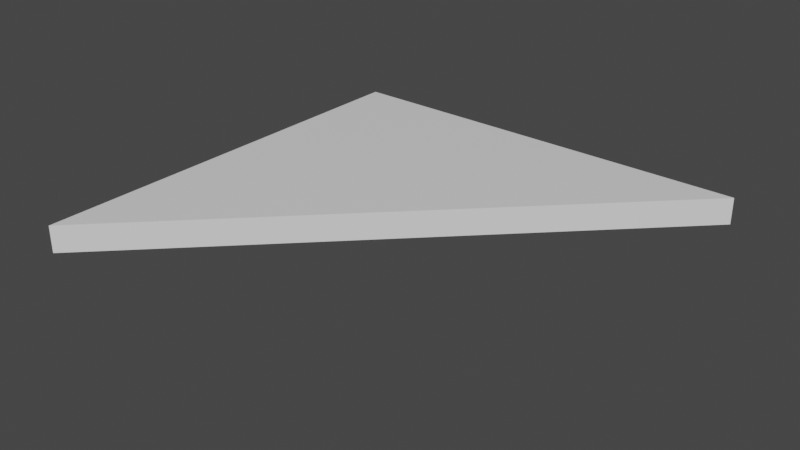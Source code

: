 # Source: shipWing.blend  (saved by Blender 2.81.16; exported with 4.5.12 LTS)
import bpy
from mathutils import Matrix  # noqa: F401  (used for matrix-valued properties, if any)

bpy.ops.wm.read_factory_settings(use_empty=True)
scene = bpy.context.scene
scene.name = 'Scene'

# ---- collections
col_collection = bpy.data.collections.new('Collection'); scene.collection.children.link(col_collection)

# ---- materials (node trees are filled in below, after node groups)
mat_material = bpy.data.materials.new('Material')
mat_material.alpha_threshold = 0.0
mat_material.use_transparent_shadow = False
mat_material.line_color = (0.0, 0.0, 0.0, 1.0)

# ---- material node trees
mat_material.use_nodes = True; mat_material.node_tree.nodes.clear()
_N = mat_material.node_tree.nodes; _L = mat_material.node_tree.links
n0 = _N.new('ShaderNodeOutputMaterial'); n0.name = 'Material Output'; n0.location = (300, 300)
n1 = _N.new('ShaderNodeBsdfPrincipled'); n1.name = 'Principled BSDF'; n1.location = (10, 300)
n1.distribution = 'GGX'
n1.subsurface_method = 'BURLEY'
n1.inputs[2].default_value = 0.4
n1.inputs[3].default_value = 1.45
n1.inputs[27].default_value = (0.0, 0.0, 0.0, 1.0)
n1.inputs[28].default_value = 1.0
_L.new(n1.outputs[0], n0.inputs[0])
n0.is_active_output = True

# ---- world
world_world = bpy.data.worlds.new('World'); scene.world = world_world
world_world.use_nodes = True; world_world.node_tree.nodes.clear()
_N = world_world.node_tree.nodes; _L = world_world.node_tree.links
n0 = _N.new('ShaderNodeOutputWorld'); n0.name = 'World Output'; n0.location = (300, 300)
n1 = _N.new('ShaderNodeBackground'); n1.name = 'Background'; n1.location = (10, 300)
n1.inputs[0].default_value = (0.05088, 0.05088, 0.05088, 1.0)
_L.new(n1.outputs[0], n0.inputs[0])
n0.is_active_output = True
world_world.color = (0.05088, 0.05088, 0.05088)
world_world.use_sun_shadow = False
world_world.sun_shadow_jitter_overblur = 0.0

# ---- meshes
me_cube = bpy.data.meshes.new('Cube')
me_cube.from_pydata([(1.0, 1.0, 1.0), (1.0, 1.0, 0.8747), (-1.0, 1.0, 1.0), (-1.0, 1.0, 0.8747), (-1.0, -1.0, 1.0), (-1.0, -1.0, 0.8747)], [], [(5, 4, 2, 3), (3, 2, 0, 1), (0, 4, 5, 1), (4, 0, 2), (3, 1, 5)])
_uv = me_cube.uv_layers.new(name='UVMap')
_uv.uv.foreach_set('vector', [0.375, 0.0, 0.625, 0.0, 0.625, 0.25, 0.375, 0.25, 0.375, 0.25, 0.625, 0.25, 0.625, 0.5, 0.375, 0.5, 0.625, 0.5, 0.625, 0.0, 0.375, 0.0, 0.375, 0.5, 0.625, 0.0, 0.625, 0.5, 0.625, 0.25, 0.375, 0.25, 0.375, 0.5, 0.375, 0.0])
me_cube.materials.append(mat_material)
me_cube.use_remesh_preserve_volume = False
me_cube.use_remesh_preserve_attributes = False
me_cube.use_mirror_vertex_groups = False
me_cube.update()

# ---- objects
ob_cube = bpy.data.objects.new('Cube', me_cube)

# ---- transforms, parenting, visibility, modifiers, constraints
ob_cube.location = (0.0, 0.0, 0.0)
ob_cube.lock_rotations_4d = False
ob_cube.empty_display_type = 'ARROWS'
ob_cube.lineart.crease_threshold = 0.0

# ---- collection membership
col_collection.objects.link(ob_cube)

# ---- scene / render settings (as saved in the file)
scene.frame_start = 1; scene.frame_end = 250; scene.frame_set(1)
scene.render.engine = 'BLENDER_EEVEE_NEXT'
scene.cycles.use_denoising = False
scene.cycles.samples = 128
scene.cycles.sampling_pattern = 'TABULATED_SOBOL'
scene.cycles.use_adaptive_sampling = False
scene.cycles.use_light_tree = False
scene.view_settings.view_transform = 'Filmic'
bpy.context.view_layer.update()

# ---- added for rendering (the .blend has no active camera and no usable light): camera, sun
cam_auto = bpy.data.cameras.new('AutoCamera')
cam_auto.lens = 50.0
cam_auto.sensor_width = 36.0
cam_auto.clip_end = 1000.0
ob_auto_camera = bpy.data.objects.new('AutoCamera', cam_auto)
scene.collection.objects.link(ob_auto_camera)
ob_auto_camera.location = (2.6195, -3.1434, 3.03293)
ob_auto_camera.rotation_euler = (1.09748, -7.21219e-08, 0.694738)
scene.camera = ob_auto_camera
light_auto_sun = bpy.data.lights.new('AutoSun', 'SUN')
light_auto_sun.energy = 3.0
light_auto_sun.angle = 0.0523599
ob_auto_sun = bpy.data.objects.new('AutoSun', light_auto_sun)
scene.collection.objects.link(ob_auto_sun)
ob_auto_sun.rotation_euler = (0.872665, 0.174533, 0.523599)
bpy.context.view_layer.update()
